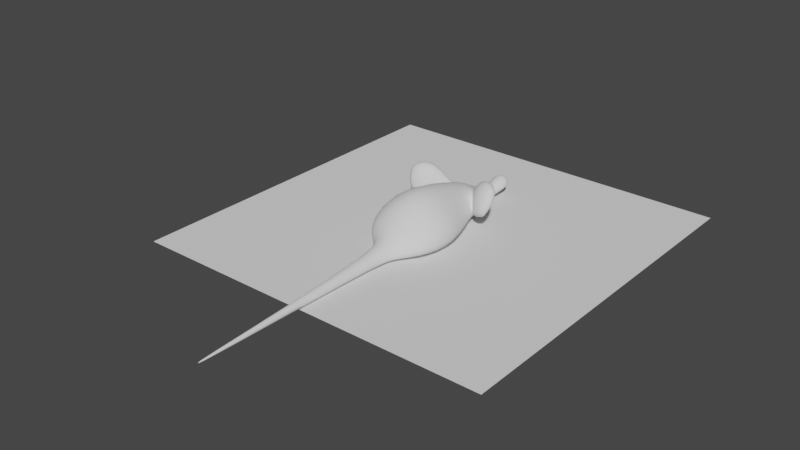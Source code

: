# Source: rat.blend  (saved by Blender 3.5.10; exported with 4.5.12 LTS)
import bpy
from mathutils import Matrix  # noqa: F401  (used for matrix-valued properties, if any)

bpy.ops.wm.read_factory_settings(use_empty=True)
scene = bpy.context.scene
scene.name = 'Scene'

# ---- collections
col_collection = bpy.data.collections.new('Collection'); scene.collection.children.link(col_collection)

# ---- world
world_world = bpy.data.worlds.new('World'); scene.world = world_world
world_world.use_nodes = True; world_world.node_tree.nodes.clear()
_N = world_world.node_tree.nodes; _L = world_world.node_tree.links
n0 = _N.new('ShaderNodeOutputWorld'); n0.name = 'World Output'; n0.location = (300, 300)
n1 = _N.new('ShaderNodeBackground'); n1.name = 'Background'; n1.location = (10, 300)
n1.inputs[0].default_value = (0.05088, 0.05088, 0.05088, 1.0)
_L.new(n1.outputs[0], n0.inputs[0])
n0.is_active_output = True
world_world.color = (0.05088, 0.05088, 0.05088)
world_world.use_sun_shadow = False
world_world.sun_shadow_jitter_overblur = 0.0

# ---- meshes
me_plane = bpy.data.meshes.new('Plane')
me_plane.from_pydata([(-0.5, -0.5, 0.0), (0.5, -0.5, 0.0), (-0.5, 0.5, 0.0), (0.5, 0.5, 0.0)], [], [(0, 1, 3, 2)])
_uv = me_plane.uv_layers.new(name='UVMap')
_uv.uv.foreach_set('vector', [0.0, 0.0, 1.0, 0.0, 1.0, 1.0, 0.0, 1.0])
me_plane.update()
me_cube_003 = bpy.data.meshes.new('Cube.003')
me_cube_003.from_pydata([(0.1027, 0.03412, 0.05841), (0.1198, 0.05113, 0.1301), (0.05016, 0.08439, 0.02467), (0.03424, 0.09757, 0.08846), (0.1116, 0.04477, 0.05375), (0.1307, 0.06345, 0.1225), (0.05506, 0.08534, 0.03846), (0.0388, 0.1062, 0.08255), (0.007802, 0.2299, 0.03803), (0.01739, 0.2799, 0.02954), (0.01188, 0.2802, 0.05052), (0.0, 0.2834, 0.02813), (0.0, 0.285, 0.05535), (0.0, 0.2288, 0.04113), (0.01896, 0.252, 0.02073), (0.01719, 0.2577, 0.0469), (0.0, 0.2563, 0.05552), (0.0, 0.2539, 0.01703), (0.0199, 0.2705, 0.02438), (0.01755, 0.2715, 0.05096), (0.0, 0.2707, 0.05852), (0.0, 0.2719, 0.02028), (0.01371, 0.2426, 0.04255), (0.0, 0.244, 0.04896), (0.0, 0.2346, 0.01667), (0.01622, 0.2831, 0.04145), (0.0, 0.2893, 0.04448), (0.02506, 0.2545, 0.03414), (0.02513, 0.2714, 0.0383), (0.0626, -0.1747, 0.01241), (0.06223, -0.1726, 0.06202), (0.08898, -0.02646, 0.0187), (0.08048, -0.01911, 0.08164), (0.0, -0.0106, 0.1348), (0.0, -0.02876, 0.0002663), (0.04096, -0.01259, 0.122), (0.0491, -0.0275, 0.001631), (0.08403, -0.14, 0.07854), (0.0, -0.1333, 0.1251), (0.0, -0.1338, 8.957e-05), (0.04025, -0.1338, 0.1154), (0.04194, -0.1362, 0.001042), (0.08815, -0.1376, 0.01479), (0.04612, 0.08274, 0.0181), (0.0, 0.1134, 0.09374), (0.0, 0.08605, 0.004324), (0.02477, 0.1098, 0.08907), (0.02796, 0.0836, 0.007562), (0.09812, -0.08679, 0.01528), (0.09282, -0.08571, 0.08809), (0.0, -0.08396, 0.1426), (0.0, -0.08522, -3.725e-09), (0.04651, -0.08295, 0.1312), (0.05139, -0.08681, 0.0008607), (0.0, -0.774, 0.005681), (0.0, -0.7803, 0.01142), (0.0, -0.2419, 0.002579), (0.0, -0.2409, 0.03853), (0.002821, -0.772, 0.006974), (0.002465, -0.7767, 0.009879), (0.01707, -0.2415, 0.009442), (0.01701, -0.2409, 0.02964), (0.01266, 0.2327, 0.01745), (0.1192, 0.03097, 0.0909), (0.1313, 0.04558, 0.08451), (0.06759, 0.05546, 0.03685), (0.07197, 0.08164, 0.1379), (0.07733, 0.0678, 0.03304), (0.08789, 0.0975, 0.1259), (0.08417, 0.06535, 0.07888), (0.06944, 0.04999, 0.09439), (0.113, 0.07896, 0.1305), (0.1168, 0.06123, 0.08226), (0.1031, 0.06706, 0.1402), (0.09765, 0.05385, 0.04228), (0.09383, 0.03598, 0.09574), (0.04828, 0.09529, 0.1024), (0.06497, 0.07809, 0.02857), (0.05359, 0.1057, 0.09373), (0.06397, 0.0804, 0.07111), (0.08781, 0.04228, 0.04801), (0.05679, 0.07067, 0.02954), (0.1229, 0.03848, 0.1124), (0.0524, 0.1005, 0.07121), (0.1353, 0.05363, 0.1068), (0.09524, 0.09694, 0.1056), (0.06829, 0.06097, 0.1176), (0.09673, 0.04516, 0.1209), (0.1202, 0.07417, 0.1101), (0.06993, 0.1011, 0.0899), (0.1126, 0.03, 0.07341), (0.1223, 0.04106, 0.06796), (0.07051, 0.05034, 0.06661), (0.07928, 0.05598, 0.05525), (0.09168, 0.0349, 0.07295), (0.1071, 0.0513, 0.05848), (0.06382, 0.07065, 0.0548), (0.0, -0.5169, 0.002604), (0.0, -0.5169, 0.02248), (0.008569, -0.5162, 0.006775), (0.008781, -0.5162, 0.01674), (0.0, -0.7973, 0.008371), (0.0, -0.1966, 0.05571), (0.01961, -0.2412, 0.01991), (0.003076, -0.7778, 0.008433), (0.01052, -0.5162, 0.01208), (0.008462, -0.2415, 0.004017), (0.009505, -0.2409, 0.03688), (0.001801, -0.7764, 0.006133), (0.001589, -0.7788, 0.01074), (0.004604, -0.5167, 0.02127), (0.004403, -0.5167, 0.003073), (0.001423, -0.7962, 0.008367), (0.0, -0.2042, 0.002445), (0.03214, -0.2058, 0.01013), (0.0219, -0.1964, 0.04981), (0.0156, -0.2057, 0.004599), (0.09636, -0.02346, 0.04297), (0.1103, -0.08667, 0.04612), (0.09977, -0.1424, 0.04028), (0.03481, -0.2023, 0.02383), (0.07265, -0.1789, 0.03199), (0.0, -0.1692, 0.0012), (0.03214, -0.1717, 0.002875), (0.0, 0.2134, 0.01633), (0.0, 0.1951, 0.01486), (0.01428, 0.203, 0.01819), (0.01364, 0.2155, 0.01846), (0.0, 0.2037, 0.04235), (0.0, 0.2158, 0.0377), (0.0147, 0.2008, 0.02761), (0.01354, 0.219, 0.02719), (0.00629, 0.2162, 0.0336), (0.007062, 0.2031, 0.0374), (0.01009, 0.2135, 0.01679), (0.01034, 0.2023, 0.01616), (0.03018, -0.1984, 0.03936), (0.0, -0.1669, 0.08889), (0.03204, -0.1688, 0.08231), (0.02655, 0.155, 0.02657), (0.01877, 0.153, 0.01282), (0.02672, 0.1537, 0.01828), (0.0608, 0.0621, 0.05947), (0.06091, 0.06531, 0.08578), (0.0, 0.1203, 0.08461), (0.06009, 0.0882, 0.06656), (0.05929, 0.08025, 0.04967), (0.0439, 0.08688, 0.03077), (0.02406, 0.1172, 0.07785), (0.04023, 0.09765, 0.05493), (0.05163, 0.07303, 0.03476), (0.04938, 0.07362, 0.05823), (0.0, 0.09988, 0.005659), (0.0257, 0.1007, 0.008856), (0.04235, 0.09653, 0.01814)], [], [(88, 71, 5, 84), (84, 5, 1, 82), (80, 74, 4, 0), (71, 73, 1, 5), (26, 12, 10, 25), (27, 15, 22, 131), (125, 135, 140, 153, 152), (22, 23, 13, 8), (148, 149, 130, 133), (19, 20, 16, 15), (21, 18, 14, 17), (28, 19, 15, 27), (25, 10, 19, 28), (11, 9, 18, 21), (10, 12, 20, 19), (15, 16, 23, 22), (17, 14, 62, 24), (126, 130, 139, 141), (9, 25, 28, 18), (18, 28, 27, 14), (11, 26, 25, 9), (42, 119, 121, 29), (41, 42, 29, 123), (40, 38, 137, 138), (61, 103, 120, 136), (29, 121, 120, 114), (37, 40, 138, 30), (39, 41, 123, 122), (45, 47, 36, 34), (148, 144, 44, 46), (46, 44, 33, 35), (47, 43, 31, 36), (119, 118, 49, 37), (49, 52, 40, 37), (52, 50, 38, 40), (41, 39, 51, 53), (135, 126, 141, 140), (133, 128, 144, 148), (132, 8, 13, 129), (131, 22, 8, 132), (134, 62, 14, 127), (31, 117, 118, 48), (36, 31, 48, 53), (35, 33, 50, 52), (32, 35, 52, 49), (34, 36, 53, 51), (106, 116, 114, 60), (105, 100, 59, 104), (112, 109, 55, 101), (111, 99, 58, 108), (110, 98, 55, 109), (14, 27, 131, 127), (91, 64, 63, 90), (95, 72, 64, 91), (94, 75, 70, 92), (96, 79, 69, 93), (78, 76, 66, 68), (81, 77, 67, 65), (89, 78, 68, 85), (87, 73, 66, 86), (82, 1, 73, 87), (90, 63, 75, 94), (93, 69, 72, 95), (68, 66, 73, 71), (65, 67, 74, 80), (85, 68, 71, 88), (83, 7, 78, 89), (2, 6, 77, 81), (7, 3, 76, 78), (92, 70, 143, 142), (86, 3, 143, 70), (69, 85, 88, 72), (63, 82, 87, 75), (75, 87, 86, 70), (79, 89, 85, 69), (64, 84, 82, 63), (72, 88, 84, 64), (65, 92, 142, 81), (67, 93, 95, 74), (0, 90, 94, 80), (77, 96, 93, 67), (80, 94, 92, 65), (74, 95, 91, 4), (4, 91, 90, 0), (107, 57, 98, 110), (106, 60, 99, 111), (103, 61, 100, 105), (60, 103, 105, 99), (108, 112, 101, 54), (99, 105, 104, 58), (103, 60, 114, 120), (116, 123, 29, 114), (58, 104, 112, 108), (56, 106, 111, 97), (61, 107, 110, 100), (100, 110, 109, 59), (97, 111, 108, 54), (104, 59, 109, 112), (136, 115, 107, 61), (30, 138, 115, 136), (116, 106, 56, 113), (117, 150, 151, 32), (48, 42, 41, 53), (121, 119, 37, 30), (120, 121, 30, 136), (122, 123, 116, 113), (131, 132, 133, 130), (130, 126, 127, 131), (132, 129, 128, 133), (124, 134, 135, 125), (134, 127, 126, 135), (24, 62, 134, 124), (107, 115, 102, 57), (139, 147, 154, 141), (48, 118, 119, 42), (138, 137, 102, 115), (118, 117, 32, 49), (140, 141, 154, 153), (76, 3, 86, 66), (150, 117, 31, 43), (151, 46, 35, 32), (139, 130, 149, 147), (145, 146, 6, 83), (6, 146, 96, 77), (145, 83, 89, 79), (146, 145, 79, 96), (83, 6, 147, 149), (6, 2, 154, 147), (142, 143, 151, 150), (7, 83, 149, 148), (2, 81, 43, 154), (3, 7, 148, 46), (81, 142, 150, 43), (143, 3, 46, 151), (153, 154, 43, 47), (152, 153, 47, 45)])
me_cube_003.polygons.foreach_set('use_smooth', [True] * 136)
_uv = me_cube_003.uv_layers.new(name='UVMap')
_uv.uv.foreach_set('vector', [0.5625, 0.6875, 0.625, 0.6875, 0.625, 0.75, 0.5625, 0.75, 0.5625, 0.75, 0.625, 0.75, 0.625, 1.0, 0.5625, 1.0, 0.125, 0.6875, 0.375, 0.6875, 0.375, 0.75, 0.125, 0.75, 0.625, 0.6875, 0.875, 0.6875, 0.875, 0.75, 0.625, 0.75, 0.5, 0.375, 0.625, 0.375, 0.625, 0.5, 0.5, 0.5, 0.5, 0.625, 0.625, 0.625, 0.625, 0.6875, 0.4997, 0.6821, 0.25, 0.502, 0.3125, 0.502, 0.3125, 0.5279, 0.3125, 0.554, 0.25, 0.5548, 0.625, 0.6875, 0.75, 0.6875, 0.75, 0.75, 0.625, 0.75, 0.6875, 0.5577, 0.625, 0.5625, 0.625, 0.5019, 0.6875, 0.5021, 0.625, 0.5625, 0.75, 0.5625, 0.75, 0.625, 0.625, 0.625, 0.25, 0.5625, 0.375, 0.5625, 0.375, 0.625, 0.25, 0.625, 0.5, 0.5625, 0.625, 0.5625, 0.625, 0.625, 0.5, 0.625, 0.5, 0.5, 0.625, 0.5, 0.625, 0.5625, 0.5, 0.5625, 0.25, 0.5, 0.375, 0.5, 0.375, 0.5625, 0.25, 0.5625, 0.625, 0.5, 0.75, 0.5, 0.75, 0.5625, 0.625, 0.5625, 0.625, 0.625, 0.75, 0.625, 0.75, 0.6875, 0.625, 0.6875, 0.25, 0.625, 0.375, 0.625, 0.3282, 0.6875, 0.25, 0.6875, 0.375, 0.5019, 0.625, 0.5019, 0.4789, 0.5281, 0.375, 0.5272, 0.375, 0.5, 0.5, 0.5, 0.5, 0.5625, 0.375, 0.5625, 0.375, 0.5625, 0.5, 0.5625, 0.5, 0.625, 0.375, 0.625, 0.375, 0.375, 0.5, 0.375, 0.5, 0.5, 0.375, 0.5, 0.375, 0.6875, 0.5158, 0.6875, 0.5341, 0.75, 0.375, 0.75, 0.3125, 0.6875, 0.375, 0.6875, 0.375, 0.75, 0.3125, 0.7195, 0.6875, 0.6875, 0.75, 0.6875, 0.75, 0.7206, 0.6875, 0.7184, 0.625, 0.5, 0.5, 0.5, 0.5, 0.5, 0.5595, 0.5, 0.375, 0.75, 0.5341, 0.75, 0.4916, 0.8125, 0.375, 0.8125, 0.625, 0.6875, 0.6875, 0.6875, 0.6875, 0.7184, 0.625, 0.75, 0.25, 0.6875, 0.3125, 0.6875, 0.3125, 0.7195, 0.25, 0.7164, 0.25, 0.5625, 0.3125, 0.5625, 0.3125, 0.625, 0.25, 0.625, 0.6875, 0.5577, 0.75, 0.5579, 0.75, 0.5625, 0.6875, 0.5625, 0.6875, 0.5625, 0.75, 0.5625, 0.75, 0.625, 0.6875, 0.625, 0.3125, 0.5625, 0.375, 0.5625, 0.375, 0.625, 0.3125, 0.625, 0.5158, 0.6875, 0.4858, 0.6562, 0.625, 0.6562, 0.625, 0.6875, 0.625, 0.6562, 0.6875, 0.6562, 0.6875, 0.6875, 0.625, 0.6875, 0.6875, 0.6562, 0.75, 0.6562, 0.75, 0.6875, 0.6875, 0.6875, 0.3125, 0.6875, 0.25, 0.6875, 0.25, 0.6562, 0.3125, 0.6562, 0.3125, 0.502, 0.375, 0.5019, 0.375, 0.5272, 0.3125, 0.5279, 0.6875, 0.5021, 0.75, 0.5023, 0.75, 0.5579, 0.6875, 0.5577, 0.5252, 0.75, 0.625, 0.75, 0.625, 0.875, 0.5273, 0.875, 0.5114, 0.6774, 0.625, 0.6875, 0.625, 0.75, 0.5252, 0.75, 0.3672, 0.7395, 0.3282, 0.6875, 0.375, 0.625, 0.375, 0.682, 0.375, 0.625, 0.4814, 0.625, 0.4858, 0.6562, 0.375, 0.6562, 0.3125, 0.625, 0.375, 0.625, 0.375, 0.6562, 0.3125, 0.6562, 0.6875, 0.625, 0.75, 0.625, 0.75, 0.6562, 0.6875, 0.6562, 0.625, 0.625, 0.6875, 0.625, 0.6875, 0.6562, 0.625, 0.6562, 0.25, 0.625, 0.3125, 0.625, 0.3125, 0.6562, 0.25, 0.6562, 0.25, 0.5, 0.2781, 0.5, 0.375, 0.5, 0.375, 0.5, 0.5, 0.625, 0.625, 0.625, 0.625, 0.75, 0.5, 0.75, 0.5, 0.875, 0.625, 0.875, 0.625, 1.0, 0.5, 1.0, 0.25, 0.625, 0.375, 0.625, 0.375, 0.75, 0.25, 0.75, 0.75, 0.625, 0.875, 0.625, 0.875, 0.75, 0.75, 0.75, 0.375, 0.625, 0.5, 0.625, 0.4951, 0.6819, 0.375, 0.682, 0.4375, 0.75, 0.5, 0.75, 0.5, 1.0, 0.4375, 1.0, 0.4375, 0.6875, 0.5, 0.6875, 0.5, 0.75, 0.4375, 0.75, 0.4375, 0.0625, 0.5, 0.0625, 0.5, 0.125, 0.4375, 0.125, 0.4375, 0.5625, 0.5, 0.5625, 0.5, 0.625, 0.4375, 0.625, 0.625, 0.5625, 0.875, 0.5625, 0.875, 0.625, 0.625, 0.625, 0.125, 0.5625, 0.375, 0.5625, 0.375, 0.625, 0.125, 0.625, 0.5625, 0.5625, 0.625, 0.5625, 0.625, 0.625, 0.5625, 0.625, 0.5625, 0.0625, 0.625, 0.0625, 0.625, 0.125, 0.5625, 0.125, 0.5625, 0.0, 0.625, 0.0, 0.625, 0.0625, 0.5625, 0.0625, 0.4375, 0.0, 0.5, 0.0, 0.5, 0.0625, 0.4375, 0.0625, 0.4375, 0.625, 0.5, 0.625, 0.5, 0.6875, 0.4375, 0.6875, 0.625, 0.625, 0.875, 0.625, 0.875, 0.6875, 0.625, 0.6875, 0.125, 0.625, 0.375, 0.625, 0.375, 0.6875, 0.125, 0.6875, 0.5625, 0.625, 0.625, 0.625, 0.625, 0.6875, 0.5625, 0.6875, 0.5625, 0.5, 0.625, 0.5, 0.625, 0.5625, 0.5625, 0.5625, 0.125, 0.5, 0.375, 0.5, 0.375, 0.5625, 0.125, 0.5625, 0.625, 0.5, 0.875, 0.5, 0.875, 0.5625, 0.625, 0.5625, 0.4375, 0.125, 0.5, 0.125, 0.5, 0.1533, 0.4375, 0.1566, 0.5625, 0.125, 0.5625, 0.1875, 0.5, 0.1533, 0.5, 0.125, 0.5, 0.625, 0.5625, 0.625, 0.5625, 0.6875, 0.5, 0.6875, 0.5, 0.0, 0.5625, 0.0, 0.5625, 0.0625, 0.5, 0.0625, 0.5, 0.0625, 0.5625, 0.0625, 0.5625, 0.125, 0.5, 0.125, 0.5, 0.5625, 0.5625, 0.5625, 0.5625, 0.625, 0.5, 0.625, 0.5, 0.75, 0.5625, 0.75, 0.5625, 1.0, 0.5, 1.0, 0.5, 0.6875, 0.5625, 0.6875, 0.5625, 0.75, 0.5, 0.75, 0.375, 0.125, 0.4375, 0.125, 0.4375, 0.1566, 0.375, 0.1875, 0.375, 0.625, 0.4375, 0.625, 0.4375, 0.6875, 0.375, 0.6875, 0.375, 0.0, 0.4375, 0.0, 0.4375, 0.0625, 0.375, 0.0625, 0.375, 0.5625, 0.4375, 0.5625, 0.4375, 0.625, 0.375, 0.625, 0.375, 0.0625, 0.4375, 0.0625, 0.4375, 0.125, 0.375, 0.125, 0.375, 0.6875, 0.4375, 0.6875, 0.4375, 0.75, 0.375, 0.75, 0.375, 0.75, 0.4375, 0.75, 0.4375, 1.0, 0.375, 1.0, 0.75, 0.5, 0.875, 0.5, 0.875, 0.625, 0.75, 0.625, 0.25, 0.5, 0.375, 0.5, 0.375, 0.625, 0.25, 0.625, 0.5, 0.5, 0.625, 0.5, 0.625, 0.625, 0.5, 0.625, 0.375, 0.5, 0.5, 0.5, 0.5, 0.625, 0.375, 0.625, 0.375, 0.875, 0.5, 0.875, 0.5, 1.0, 0.375, 1.0, 0.375, 0.625, 0.5, 0.625, 0.5, 0.75, 0.375, 0.75, 0.5, 0.5, 0.375, 0.5, 0.375, 0.5, 0.5, 0.5, 0.2883, 0.75, 0.3125, 0.7195, 0.375, 0.75, 0.3125, 0.75, 0.375, 0.75, 0.5, 0.75, 0.5, 0.875, 0.375, 0.875, 0.125, 0.5, 0.25, 0.5, 0.25, 0.625, 0.125, 0.625, 0.625, 0.5, 0.75, 0.5, 0.75, 0.625, 0.625, 0.625, 0.625, 0.625, 0.75, 0.625, 0.75, 0.75, 0.625, 0.75, 0.125, 0.625, 0.25, 0.625, 0.25, 0.75, 0.125, 0.75, 0.5, 0.75, 0.625, 0.75, 0.625, 0.875, 0.5, 0.875, 0.5595, 0.5, 0.625, 0.5, 0.75, 0.5, 0.625, 0.5, 0.625, 0.75, 0.6875, 0.7184, 0.625, 0.8125, 0.5551, 0.8125, 0.2781, 0.5, 0.25, 0.5, 0.125, 0.5, 0.125, 0.5, 0.4814, 0.625, 0.514, 0.5703, 0.625, 0.5704, 0.625, 0.625, 0.375, 0.6562, 0.375, 0.6875, 0.3125, 0.6875, 0.3125, 0.6562, 0.5341, 0.75, 0.5158, 0.6875, 0.625, 0.6875, 0.625, 0.75, 0.4916, 0.8125, 0.5341, 0.75, 0.625, 0.75, 0.5551, 0.8125, 0.25, 0.7164, 0.3125, 0.7195, 0.2883, 0.75, 0.25, 0.75, 0.625, 0.5, 0.6875, 0.5, 0.6875, 0.5021, 0.625, 0.5019, 0.625, 0.5019, 0.375, 0.5019, 0.4236, 0.5, 0.625, 0.5, 0.6875, 0.5, 0.75, 0.5, 0.75, 0.5023, 0.6875, 0.5021, 0.2519, 0.5, 0.3125, 0.5, 0.3125, 0.502, 0.25, 0.502, 0.3342, 0.5, 0.375, 0.5, 0.375, 0.5019, 0.3125, 0.502, 0.25, 0.6875, 0.3282, 0.6875, 0.3672, 0.7395, 0.25, 0.7411, 0.75, 0.5, 0.625, 0.5, 0.875, 0.5, 0.875, 0.5, 0.4789, 0.5281, 0.5187, 0.5625, 0.375, 0.5556, 0.375, 0.5272, 0.375, 0.6562, 0.4858, 0.6562, 0.5158, 0.6875, 0.375, 0.6875, 0.6875, 0.7184, 0.75, 0.7206, 0.75, 0.75, 0.6875, 0.75, 0.4858, 0.6562, 0.4814, 0.625, 0.625, 0.625, 0.625, 0.6562, 0.3125, 0.5279, 0.375, 0.5272, 0.375, 0.5556, 0.3125, 0.554, 0.625, 0.1875, 0.5625, 0.1875, 0.5625, 0.125, 0.625, 0.125, 0.514, 0.5703, 0.4814, 0.625, 0.375, 0.625, 0.375, 0.5625, 0.625, 0.5704, 0.6875, 0.5625, 0.6875, 0.625, 0.625, 0.625, 0.4789, 0.5281, 0.625, 0.5019, 0.625, 0.5625, 0.5187, 0.5625, 0.5, 0.5504, 0.4375, 0.5468, 0.4375, 0.5468, 0.5, 0.5504, 0.375, 0.5, 0.4375, 0.5468, 0.4375, 0.5625, 0.375, 0.5625, 0.5, 0.5504, 0.5625, 0.5, 0.5625, 0.5625, 0.5, 0.5625, 0.4375, 0.5468, 0.5, 0.5504, 0.5, 0.5625, 0.4375, 0.5625, 0.5, 0.5504, 0.4375, 0.5468, 0.4375, 0.5468, 0.5, 0.5504, 0.375, 0.5, 0.125, 0.5, 0.125, 0.5, 0.375, 0.5, 0.4375, 0.1566, 0.5, 0.1533, 0.5, 0.1533, 0.4375, 0.1566, 0.625, 0.5, 0.5625, 0.5, 0.5625, 0.5, 0.625, 0.5, 0.125, 0.5, 0.125, 0.5625, 0.125, 0.5625, 0.125, 0.5, 0.875, 0.5, 0.625, 0.5, 0.625, 0.5, 0.875, 0.5, 0.375, 0.1875, 0.4375, 0.1566, 0.4375, 0.1566, 0.375, 0.1875, 0.5, 0.1533, 0.5625, 0.1875, 0.5625, 0.1875, 0.5, 0.1533, 0.3125, 0.554, 0.375, 0.5556, 0.375, 0.5625, 0.3125, 0.5625, 0.25, 0.5548, 0.3125, 0.554, 0.3125, 0.5625, 0.25, 0.5625])
me_cube_003.update()

# ---- objects
ob_plane = bpy.data.objects.new('Plane', me_plane)
ob_rat = bpy.data.objects.new('rat', me_cube_003)

# ---- transforms, parenting, visibility, modifiers, constraints
ob_plane.location = (0.0, 0.0, 0.0)
ob_rat.location = (0.0, 0.0, 0.0)
_m = ob_rat.modifiers.new('Mirror', 'MIRROR')
_m = ob_rat.modifiers.new('Subdivision', 'SUBSURF')
_m.render_levels = 1

# ---- collection membership
col_collection.objects.link(ob_plane)
col_collection.objects.link(ob_rat)

# ---- scene / render settings (as saved in the file)
scene.frame_start = 1; scene.frame_end = 250; scene.frame_set(1)
scene.render.engine = 'BLENDER_EEVEE_NEXT'
scene.cycles.sampling_pattern = 'TABULATED_SOBOL'
scene.view_settings.view_transform = 'Filmic'
bpy.context.view_layer.update()

# ---- added for rendering (the .blend has no active camera and no usable light): camera, sun
cam_auto = bpy.data.cameras.new('AutoCamera')
cam_auto.lens = 50.0
cam_auto.sensor_width = 36.0
cam_auto.clip_end = 1000.0
ob_auto_camera = bpy.data.objects.new('AutoCamera', cam_auto)
scene.collection.objects.link(ob_auto_camera)
ob_auto_camera.location = (1.52123, -1.97412, 1.28828)
ob_auto_camera.rotation_euler = (1.09748, -7.21219e-08, 0.694738)
scene.camera = ob_auto_camera
light_auto_sun = bpy.data.lights.new('AutoSun', 'SUN')
light_auto_sun.energy = 3.0
light_auto_sun.angle = 0.0523599
ob_auto_sun = bpy.data.objects.new('AutoSun', light_auto_sun)
scene.collection.objects.link(ob_auto_sun)
ob_auto_sun.rotation_euler = (0.872665, 0.174533, 0.523599)
bpy.context.view_layer.update()
